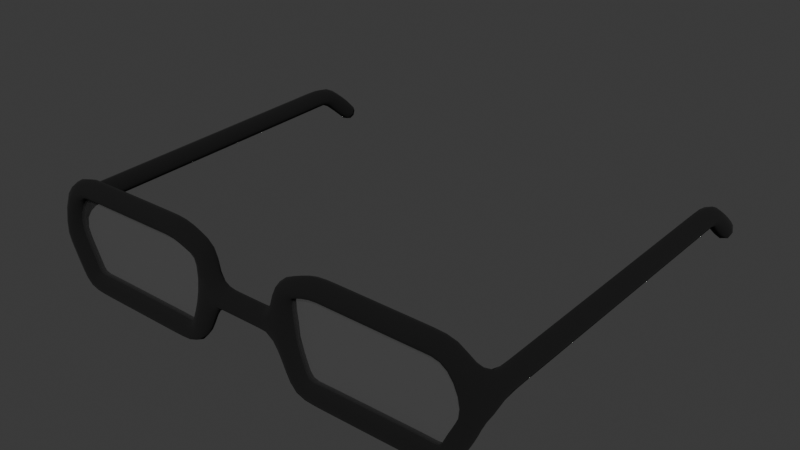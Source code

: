 # Source: Glasses.blend  (saved by Blender 4.2.66; exported with 4.5.12 LTS)
import bpy
from mathutils import Matrix  # noqa: F401  (used for matrix-valued properties, if any)

bpy.ops.wm.read_factory_settings(use_empty=True)
scene = bpy.context.scene
scene.name = 'Scene'

# ---- collections
col_collection = bpy.data.collections.new('Collection'); scene.collection.children.link(col_collection)

# ---- materials (node trees are filled in below, after node groups)
mat_framematerial = bpy.data.materials.new('FrameMaterial')
mat_glassmaterial = bpy.data.materials.new('GlassMaterial')

# ---- material node trees
mat_framematerial.use_nodes = True; mat_framematerial.node_tree.nodes.clear()
_N = mat_framematerial.node_tree.nodes; _L = mat_framematerial.node_tree.links
n0 = _N.new('ShaderNodeBsdfPrincipled'); n0.name = 'Principled BSDF'; n0.location = (10, 300)
n0.inputs[0].default_value = (0.0, 0.0, 0.0, 1.0)
n0.inputs[2].default_value = 1.0
n1 = _N.new('ShaderNodeOutputMaterial'); n1.name = 'Material Output'; n1.location = (300, 300)
_L.new(n0.outputs[0], n1.inputs[0])
n1.is_active_output = True
mat_glassmaterial.use_nodes = True; mat_glassmaterial.node_tree.nodes.clear()
_N = mat_glassmaterial.node_tree.nodes; _L = mat_glassmaterial.node_tree.links
n0 = _N.new('ShaderNodeBsdfPrincipled'); n0.name = 'Principled BSDF'; n0.location = (10, 300)
n0.inputs[1].default_value = 1.0
n0.inputs[4].default_value = 0.1
n1 = _N.new('ShaderNodeOutputMaterial'); n1.name = 'Material Output'; n1.location = (300, 300)
_L.new(n0.outputs[0], n1.inputs[0])
n1.is_active_output = True

# ---- world
world_world = bpy.data.worlds.new('World'); scene.world = world_world
world_world.use_nodes = True; world_world.node_tree.nodes.clear()
_N = world_world.node_tree.nodes; _L = world_world.node_tree.links
n0 = _N.new('ShaderNodeOutputWorld'); n0.name = 'World Output'; n0.location = (300, 300)
n1 = _N.new('ShaderNodeBackground'); n1.name = 'Background'; n1.location = (10, 300)
n1.inputs[0].default_value = (0.05088, 0.05088, 0.05088, 1.0)
_L.new(n1.outputs[0], n0.inputs[0])
n0.is_active_output = True
world_world.color = (0.05088, 0.05088, 0.05088)
world_world.sun_shadow_jitter_overblur = 0.0

# ---- meshes
me_plane = bpy.data.meshes.new('Plane')
me_plane.from_pydata([(0.0, 0.0, 0.0), (1.0, 0.0, 0.0), (1.113, -1.53e-07, 0.9122), (1.854, -1.903e-07, 1.19), (5.046, -1.877e-07, 1.17), (1.51, 1.37e-07, -1.197), (5.01, 1.328e-07, -1.166), (5.475, 3.557e-08, -0.2648), (5.751, -1.152e-07, 0.4924), (5.751, 8.423, 0.7057), (5.751, 9.123, 0.1461), (5.751, 9.466, -0.1971)], [(0, 1), (1, 2), (2, 3), (3, 4), (1, 5), (5, 6), (6, 7), (7, 8), (4, 8), (8, 9), (9, 10), (10, 11)], [])
_uv = me_plane.uv_layers.new(name='UVMap')
_uv.uv.foreach_set('vector', [])
me_plane.materials.append(mat_framematerial)
me_plane.update()
me_plane_001 = bpy.data.meshes.new('Plane.001')
me_plane_001.from_pydata([(-1.325, 0.08984, -4.098e-08), (-0.7375, -1.128, 0.0), (-1.142, 0.8478, 0.0), (-0.4359, 1.128, 0.0), (2.661, -1.128, 0.0), (2.661, 1.128, 0.0), (3.243, -0.06459, -3.405e-08), (3.058, 0.8278, 6.879e-10)], [], [(0, 1, 3, 2), (3, 1, 4, 5), (5, 4, 6, 7)])
_uv = me_plane_001.uv_layers.new(name='UVMap')
_uv.uv.foreach_set('vector', [0.0, 0.0, 1.0, 0.0, 1.0, 1.0, 0.0, 1.0, 1.0, 1.0, 1.0, 0.0, 1.0, 0.0, 1.0, 1.0, 1.0, 1.0, 1.0, 0.0, 1.0, 0.0, 1.0, 1.0])
me_plane_001.materials.append(mat_glassmaterial)
me_plane_001.update()
arm_armature = bpy.data.armatures.new('Armature')  # bones are not reproduced

# ---- objects
ob_root = bpy.data.objects.new('Root', None)
ob_frame = bpy.data.objects.new('Frame', me_plane)
ob_lens = bpy.data.objects.new('Lens', me_plane_001)
ob_armature = bpy.data.objects.new('Armature', arm_armature)

# ---- transforms, parenting, visibility, modifiers, constraints
ob_root.location = (0.0, 0.0, 0.0)
ob_frame.location = (0.0, 0.0, 0.0)
_vg = ob_frame.vertex_groups.new(name='Bone.00')
_vg.add([0, 1], 1.0, 'REPLACE')
_vg = ob_frame.vertex_groups.new(name='Bone.01')
_vg.add([1, 2], 1.0, 'REPLACE')
_vg = ob_frame.vertex_groups.new(name='Bone.02')
_vg.add([2, 3], 1.0, 'REPLACE')
_vg = ob_frame.vertex_groups.new(name='Bone.03')
_vg.add([3, 4], 1.0, 'REPLACE')
_vg = ob_frame.vertex_groups.new(name='Bone.08')
_vg.add([4, 8], 1.0, 'REPLACE')
_vg = ob_frame.vertex_groups.new(name='Bone.07')
_vg.add([7, 8], 1.0, 'REPLACE')
_vg = ob_frame.vertex_groups.new(name='Bone.06')
_vg.add([6, 7], 1.0, 'REPLACE')
_vg = ob_frame.vertex_groups.new(name='Bone.05')
_vg.add([5, 6], 1.0, 'REPLACE')
_vg = ob_frame.vertex_groups.new(name='Bone.04')
_vg.add([1, 5], 1.0, 'REPLACE')
_vg = ob_frame.vertex_groups.new(name='Bone.09')
_vg.add([8, 9], 1.0, 'REPLACE')
_vg = ob_frame.vertex_groups.new(name='Bone.10')
_vg.add([9, 10], 1.0, 'REPLACE')
_vg = ob_frame.vertex_groups.new(name='Bone.11')
_vg.add([10, 11], 1.0, 'REPLACE')
_m = ob_frame.modifiers.new('Mirror', 'MIRROR')
_m.merge_threshold = 0.083
_m = ob_frame.modifiers.new('Skin', 'SKIN')
_m.use_smooth_shade = True
_m = ob_frame.modifiers.new('Armature', 'ARMATURE')
_m.object = ob_armature
_m.use_deform_preserve_volume = True
_m = ob_frame.modifiers.new('Subdivision', 'SUBSURF')
_m.render_levels = 1
ob_lens.location = (2.334, 0.0, 0.0)
ob_lens.rotation_euler = (1.571, 0.0, 0.0)
_m = ob_lens.modifiers.new('Mirror', 'MIRROR')
_m.mirror_object = ob_frame
_m = ob_lens.modifiers.new('Solidify', 'SOLIDIFY')
_m.thickness = 0.07
ob_armature.location = (0.0, 0.0, 0.0)
ob_armature.show_in_front = True

# ---- collection membership
col_collection.objects.link(ob_root)
col_collection.objects.link(ob_frame)
col_collection.objects.link(ob_lens)
col_collection.objects.link(ob_armature)

# ---- scene / render settings (as saved in the file)
scene.frame_start = 1; scene.frame_end = 250; scene.frame_set(1)
scene.render.engine = 'BLENDER_EEVEE_NEXT'
bpy.context.view_layer.update()

# ---- added for rendering (the .blend has no active camera and no usable light): camera, sun
cam_auto = bpy.data.cameras.new('AutoCamera')
cam_auto.lens = 50.0
cam_auto.sensor_width = 36.0
cam_auto.clip_end = 1000.0
ob_auto_camera = bpy.data.objects.new('AutoCamera', cam_auto)
scene.collection.objects.link(ob_auto_camera)
ob_auto_camera.location = (14.4232, -12.558, 11.5358)
ob_auto_camera.rotation_euler = (1.09748, -7.21219e-08, 0.694738)
scene.camera = ob_auto_camera
light_auto_sun = bpy.data.lights.new('AutoSun', 'SUN')
light_auto_sun.energy = 3.0
light_auto_sun.angle = 0.0523599
ob_auto_sun = bpy.data.objects.new('AutoSun', light_auto_sun)
scene.collection.objects.link(ob_auto_sun)
ob_auto_sun.rotation_euler = (0.872665, 0.174533, 0.523599)
bpy.context.view_layer.update()
